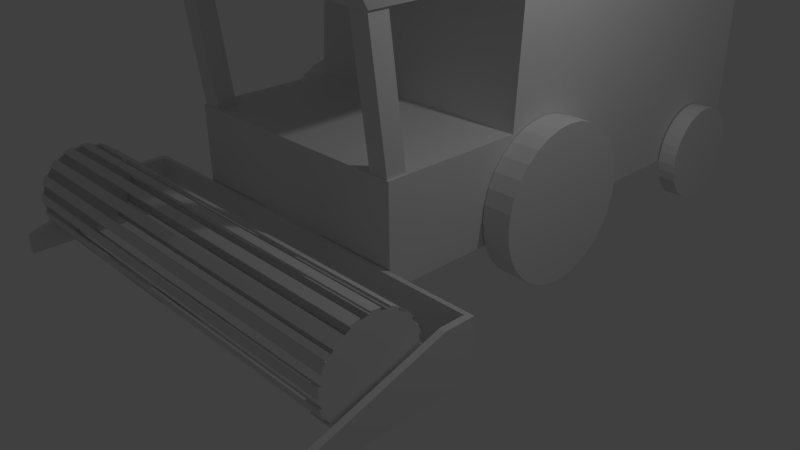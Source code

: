 # Source: Combine.blend  (saved by Blender 2.73.0; exported with 4.5.12 LTS)
import bpy
from mathutils import Matrix  # noqa: F401  (used for matrix-valued properties, if any)

bpy.ops.wm.read_factory_settings(use_empty=True)
scene = bpy.context.scene
scene.name = 'Scene'

# ---- collections
col_collection_1 = bpy.data.collections.new('Collection 1'); scene.collection.children.link(col_collection_1)

# ---- materials (node trees are filled in below, after node groups)
mat_material = bpy.data.materials.new('Material')
mat_material.alpha_threshold = 0.0
mat_material.use_transparent_shadow = False
mat_material.roughness = 0.5
mat_material.line_color = (0.0, 0.0, 0.0, 1.0)

# ---- material node trees

# ---- world
world_world = bpy.data.worlds.new('World'); scene.world = world_world
world_world.color = (0.05088, 0.05088, 0.05088)
world_world.use_sun_shadow = False
world_world.sun_shadow_jitter_overblur = 0.0
world_world.cycles.sampling_method = 'MANUAL'
world_world.cycles.sample_map_resolution = 256

# ---- cameras
cam_camera = bpy.data.cameras.new('Camera')
cam_camera.clip_end = 100.0
cam_camera.lens = 35.0
cam_camera.sensor_width = 32.0
cam_camera.sensor_height = 18.0
cam_camera.ortho_scale = 7.314
cam_camera.dof.focus_distance = 0.0
cam_camera.dof.aperture_fstop = 128.0

# ---- lights
light_lamp = bpy.data.lights.new('Lamp', 'POINT')
light_lamp.transmission_factor = 0.0
light_lamp.cutoff_distance = 30.0
light_lamp.energy = 100.0
light_lamp.shadow_buffer_clip_start = 1.001
light_lamp.shadow_soft_size = 0.1
light_lamp.shadow_maximum_resolution = 0.006
light_lamp.use_absolute_resolution = True
light_lamp.cycles.use_multiple_importance_sampling = False

# ---- meshes
me_cylinder = bpy.data.meshes.new('Cylinder')
me_cylinder.from_pydata([(0.0, 1.0, -1.0), (0.0, 1.0, 1.0), (0.1951, 0.9808, -1.0), (0.1951, 0.9808, 1.0), (0.3827, 0.9239, -1.0), (0.3827, 0.9239, 1.0), (0.5556, 0.8315, -1.0), (0.5556, 0.8315, 1.0), (0.7071, 0.7071, -1.0), (0.7071, 0.7071, 1.0), (0.8315, 0.5556, -1.0), (0.8315, 0.5556, 1.0), (0.9239, 0.3827, -1.0), (0.9239, 0.3827, 1.0), (0.9808, 0.1951, -1.0), (0.9808, 0.1951, 1.0), (1.0, 7.55e-08, -1.0), (1.0, 7.55e-08, 1.0), (0.9808, -0.1951, -1.0), (0.9808, -0.1951, 1.0), (0.9239, -0.3827, -1.0), (0.9239, -0.3827, 1.0), (0.8315, -0.5556, -1.0), (0.8315, -0.5556, 1.0), (0.7071, -0.7071, -1.0), (0.7071, -0.7071, 1.0), (0.5556, -0.8315, -1.0), (0.5556, -0.8315, 1.0), (0.3827, -0.9239, -1.0), (0.3827, -0.9239, 1.0), (0.1951, -0.9808, -1.0), (0.1951, -0.9808, 1.0), (-3.258e-07, -1.0, -1.0), (-3.258e-07, -1.0, 1.0), (-0.1951, -0.9808, -1.0), (-0.1951, -0.9808, 1.0), (-0.3827, -0.9239, -1.0), (-0.3827, -0.9239, 1.0), (-0.5556, -0.8315, -1.0), (-0.5556, -0.8315, 1.0), (-0.7071, -0.7071, -1.0), (-0.7071, -0.7071, 1.0), (-0.8315, -0.5556, -1.0), (-0.8315, -0.5556, 1.0), (-0.9239, -0.3827, -1.0), (-0.9239, -0.3827, 1.0), (-0.9808, -0.1951, -1.0), (-0.9808, -0.1951, 1.0), (-1.0, 9.656e-07, -1.0), (-1.0, 9.656e-07, 1.0), (-0.9808, 0.1951, -1.0), (-0.9808, 0.1951, 1.0), (-0.9239, 0.3827, -1.0), (-0.9239, 0.3827, 1.0), (-0.8315, 0.5556, -1.0), (-0.8315, 0.5556, 1.0), (-0.7071, 0.7071, -1.0), (-0.7071, 0.7071, 1.0), (-0.5556, 0.8315, -1.0), (-0.5556, 0.8315, 1.0), (-0.3827, 0.9239, -1.0), (-0.3827, 0.9239, 1.0), (-0.1951, 0.9808, -1.0), (-0.1951, 0.9808, 1.0), (3.68e-08, 1.043, -1.0), (-4.138e-08, 1.043, 1.0), (0.2034, 1.023, -1.0), (0.2034, 1.023, 1.0), (0.399, 0.9634, -1.0), (0.399, 0.9634, 1.0), (0.5793, 0.867, -1.0), (0.5793, 0.867, 1.0), (0.7373, 0.7373, -1.0), (0.7373, 0.7373, 1.0), (0.867, 0.5793, -1.0), (0.867, 0.5793, 1.0), (0.9634, 0.399, -1.0), (0.9634, 0.399, 1.0), (1.023, 0.2034, -1.0), (1.023, 0.2034, 1.0), (1.043, 2.922e-08, -1.0), (1.043, 1.01e-07, 1.0), (1.023, -0.2034, -1.0), (1.023, -0.2034, 1.0), (0.9634, -0.399, -1.0), (0.9634, -0.399, 1.0), (0.867, -0.5793, -1.0), (0.867, -0.5793, 1.0), (0.7373, -0.7373, -1.0), (0.7373, -0.7373, 1.0), (0.5793, -0.867, -1.0), (0.5793, -0.867, 1.0), (0.399, -0.9634, -1.0), (0.399, -0.9634, 1.0), (0.2034, -1.023, -1.0), (0.2034, -1.023, 1.0), (-3.03e-07, -1.043, -1.0), (-3.811e-07, -1.043, 1.0), (-0.2034, -1.023, -1.0), (-0.2034, -1.023, 1.0), (-0.399, -0.9634, -1.0), (-0.399, -0.9634, 1.0), (-0.5793, -0.867, -1.0), (-0.5793, -0.867, 1.0), (-0.7373, -0.7373, -1.0), (-0.7373, -0.7373, 1.0), (-0.867, -0.5793, -1.0), (-0.867, -0.5793, 1.0), (-0.9634, -0.399, -1.0), (-0.9634, -0.399, 1.0), (-1.023, -0.2034, -1.0), (-1.023, -0.2034, 1.0), (-1.043, 9.573e-07, -1.0), (-1.043, 1.029e-06, 1.0), (-1.023, 0.2034, -1.0), (-1.023, 0.2034, 1.0), (-0.9634, 0.399, -1.0), (-0.9634, 0.399, 1.0), (-0.867, 0.5793, -1.0), (-0.867, 0.5793, 1.0), (-0.7373, 0.7373, -1.0), (-0.7373, 0.7373, 1.0), (-0.5793, 0.867, -1.0), (-0.5793, 0.867, 1.0), (-0.399, 0.9634, -1.0), (-0.399, 0.9634, 1.0), (-0.2034, 1.023, -1.0), (-0.2034, 1.023, 1.0)], [], [(38, 36, 100, 102), (12, 13, 77, 76), (61, 63, 127, 125), (3, 2, 66, 67), (41, 43, 107, 105), (18, 16, 80, 82), (56, 57, 121, 120), (47, 46, 110, 111), (21, 23, 87, 85), (36, 37, 101, 100), (62, 60, 124, 126), (27, 26, 90, 91), (0, 1, 65, 64), (42, 40, 104, 106), (16, 17, 81, 80), (3, 1, 63, 61, 59, 57, 55, 53, 51, 49, 47, 45, 43, 41, 39, 37, 35, 33, 31, 29, 27, 25, 23, 21, 19, 17, 15, 13, 11, 9, 7, 5), (7, 6, 70, 71), (0, 2, 4, 6, 8, 10, 12, 14, 16, 18, 20, 22, 24, 26, 28, 30, 32, 34, 36, 38, 40, 42, 44, 46, 48, 50, 52, 54, 56, 58, 60, 62), (64, 65, 67, 66), (68, 69, 71, 70), (72, 73, 75, 74), (76, 77, 79, 78), (80, 81, 83, 82), (84, 85, 87, 86), (88, 89, 91, 90), (92, 93, 95, 94), (96, 97, 99, 98), (100, 101, 103, 102), (104, 105, 107, 106), (108, 109, 111, 110), (112, 113, 115, 114), (116, 117, 119, 118), (120, 121, 123, 122), (124, 125, 127, 126), (23, 22, 86, 87), (58, 56, 120, 122), (32, 33, 97, 96), (43, 42, 106, 107), (17, 19, 83, 81), (52, 53, 117, 116), (63, 62, 126, 127), (14, 12, 76, 78), (37, 39, 103, 101), (57, 59, 123, 121), (8, 9, 73, 72), (34, 32, 96, 98), (19, 18, 82, 83), (54, 52, 116, 118), (28, 29, 93, 92), (13, 15, 79, 77), (39, 38, 102, 103), (48, 49, 113, 112), (59, 58, 122, 123), (10, 8, 72, 74), (33, 35, 99, 97), (53, 55, 119, 117), (4, 5, 69, 68), (30, 28, 92, 94), (15, 14, 78, 79), (24, 25, 89, 88), (50, 48, 112, 114), (9, 11, 75, 73), (35, 34, 98, 99), (44, 45, 109, 108), (55, 54, 118, 119), (6, 4, 68, 70), (29, 31, 95, 93), (2, 0, 64, 66), (26, 24, 88, 90), (49, 51, 115, 113), (11, 10, 74, 75), (20, 21, 85, 84), (46, 44, 108, 110), (5, 7, 71, 69), (31, 30, 94, 95), (40, 41, 105, 104), (1, 3, 67, 65), (25, 27, 91, 89), (51, 50, 114, 115), (60, 61, 125, 124), (22, 20, 84, 86), (45, 47, 111, 109)])
me_cylinder.use_remesh_preserve_volume = False
me_cylinder.use_remesh_preserve_attributes = False
me_cylinder.use_mirror_vertex_groups = False
me_cylinder.update()
me_cube = bpy.data.meshes.new('Cube')
me_cube.from_pydata([(1.666, 5.387, 0.6666), (1.665, 0.6268, 0.6672), (1.666, 5.387, 2.743), (2.848, -1.245, 0.41), (1.665, -1.233, 0.6672), (1.665, -1.437, 3.61), (1.665, -1.233, 1.911), (1.788e-07, 5.387, 0.6666), (2.049, 2.16, 1.19), (2.384e-07, 5.387, 2.743), (-5.364e-07, 0.763, 3.61), (-2.98e-07, -1.233, 0.6672), (-7.749e-07, -1.437, 3.61), (0.0, -1.233, 1.911), (1.698, -1.536, 3.752), (1.698, 0.6268, 3.752), (0.0, 0.763, 3.61), (1.665, 0.7586, 3.61), (0.0, 0.6268, 0.663), (1.665, 0.6268, 0.663), (0.0, 0.6268, 1.903), (1.665, 0.6495, 1.903), (1.665, 0.6268, 1.581), (-5.364e-07, 0.6268, 3.752), (-7.749e-07, -1.536, 3.752), (1.375, -1.206, 1.798), (1.375, -0.9488, 1.798), (1.632, -0.9488, 1.798), (1.632, -1.206, 1.798), (1.375, -1.421, 3.641), (1.375, -1.164, 3.641), (1.632, -1.164, 3.641), (1.632, -1.421, 3.641), (0.0, -1.245, 0.41), (2.765, -1.245, 0.41), (2.765, -3.245, 0.41), (0.0, -1.302, 0.41), (0.0, -1.245, 0.9087), (2.765, -1.245, 0.9087), (2.765, -1.628, 0.9087), (2.848, -3.245, 0.41), (2.848, -1.245, 0.9087), (2.848, -1.628, 0.9087), (2.765, -1.302, 0.41), (0.0, -1.302, 0.9087), (2.765, -1.302, 0.9087), (2.848, -1.245, 0.1736), (0.0, -1.245, 0.1736), (2.765, -1.245, 0.1736), (2.765, -3.245, 0.1736), (0.0, -1.302, 0.1736), (2.848, -3.245, 0.1736), (2.765, -1.302, 0.1736), (0.5328, -1.245, 0.9087), (0.5328, -1.245, 0.41), (0.0, -0.9756, 0.5656), (0.0, -0.9756, 0.9087), (0.5328, -0.9756, 0.9087), (0.5328, -0.9756, 0.5656), (1.673, 2.16, 1.19), (2.049, 2.103, 1.377), (1.673, 2.103, 1.377), (2.049, 2.011, 1.55), (1.673, 2.011, 1.55), (2.049, 1.887, 1.702), (1.673, 1.887, 1.702), (2.049, 1.735, 1.826), (1.673, 1.735, 1.826), (2.049, 1.562, 1.919), (1.673, 1.562, 1.919), (2.049, 1.375, 1.975), (1.673, 1.375, 1.975), (2.049, 1.179, 1.995), (1.673, 1.179, 1.995), (2.049, 0.9844, 1.975), (1.673, 0.9844, 1.975), (2.049, 0.7968, 1.919), (1.673, 0.7968, 1.919), (2.049, 0.6239, 1.826), (1.673, 0.6239, 1.826), (2.049, 0.4724, 1.702), (1.673, 0.4724, 1.702), (2.049, 0.348, 1.55), (1.673, 0.348, 1.55), (2.049, 0.2556, 1.377), (1.673, 0.2556, 1.377), (2.049, 0.1987, 1.19), (1.673, 0.1987, 1.19), (2.049, 0.1795, 0.9947), (1.673, 0.1795, 0.9947), (2.049, 0.1987, 0.7996), (1.673, 0.1987, 0.7996), (2.049, 0.2556, 0.612), (1.673, 0.2556, 0.612), (2.049, 0.348, 0.4391), (1.673, 0.348, 0.4391), (2.049, 0.4724, 0.2876), (1.673, 0.4724, 0.2876), (2.049, 0.6239, 0.1632), (1.673, 0.6239, 0.1632), (2.049, 0.7968, 0.07081), (1.673, 0.7968, 0.07081), (2.049, 0.9844, 0.01391), (1.673, 0.9844, 0.01391), (2.049, 1.179, -0.005309), (1.673, 1.179, -0.005309), (2.049, 1.375, 0.01391), (1.673, 1.375, 0.01391), (2.049, 1.562, 0.07081), (1.673, 1.562, 0.07081), (2.049, 1.735, 0.1632), (1.673, 1.735, 0.1632), (2.049, 1.887, 0.2876), (1.673, 1.887, 0.2876), (2.049, 2.011, 0.4391), (1.673, 2.011, 0.4391), (2.049, 2.103, 0.612), (1.673, 2.103, 0.612), (2.049, 2.16, 0.7996), (1.673, 2.16, 0.7996), (2.049, 2.179, 0.9947), (1.673, 2.179, 0.9947), (1.931, 5.137, 0.8038), (1.685, 5.137, 0.8038), (1.931, 5.1, 0.9267), (1.685, 5.1, 0.9267), (1.931, 5.04, 1.04), (1.685, 5.04, 1.04), (1.931, 4.958, 1.139), (1.685, 4.958, 1.139), (1.931, 4.859, 1.221), (1.685, 4.859, 1.221), (1.931, 4.745, 1.281), (1.685, 4.745, 1.281), (1.931, 4.623, 1.319), (1.685, 4.623, 1.319), (1.931, 4.495, 1.331), (1.685, 4.495, 1.331), (1.931, 4.367, 1.319), (1.685, 4.367, 1.319), (1.931, 4.244, 1.281), (1.685, 4.244, 1.281), (1.931, 4.131, 1.221), (1.685, 4.131, 1.221), (1.931, 4.031, 1.139), (1.685, 4.031, 1.139), (1.931, 3.95, 1.04), (1.685, 3.95, 1.04), (1.931, 3.889, 0.9267), (1.685, 3.889, 0.9267), (1.931, 3.852, 0.8038), (1.685, 3.852, 0.8038), (1.931, 3.839, 0.6759), (1.685, 3.839, 0.6759), (1.931, 3.852, 0.5481), (1.685, 3.852, 0.5481), (1.931, 3.889, 0.4251), (1.685, 3.889, 0.4251), (1.931, 3.95, 0.3118), (1.685, 3.95, 0.3118), (1.931, 4.031, 0.2125), (1.685, 4.031, 0.2125), (1.931, 4.131, 0.131), (1.685, 4.131, 0.131), (1.931, 4.244, 0.07046), (1.685, 4.244, 0.07046), (1.931, 4.367, 0.03317), (1.685, 4.367, 0.03317), (1.931, 4.495, 0.02058), (1.685, 4.495, 0.02058), (1.931, 4.623, 0.03317), (1.685, 4.623, 0.03317), (1.931, 4.745, 0.07046), (1.685, 4.745, 0.07046), (1.931, 4.859, 0.131), (1.685, 4.859, 0.131), (1.931, 4.958, 0.2125), (1.685, 4.958, 0.2125), (1.931, 5.04, 0.3118), (1.685, 5.04, 0.3118), (1.931, 5.1, 0.4251), (1.685, 5.1, 0.4251), (1.931, 5.137, 0.5481), (1.685, 5.137, 0.5481), (1.931, 5.15, 0.6759), (1.685, 5.15, 0.6759)], [(12, 16), (10, 16)], [(36, 43, 52, 50), (7, 0, 4, 11), (6, 13, 11, 4), (2, 0, 7, 9), (10, 12, 24, 23), (41, 42, 40, 3), (13, 6, 21, 20), (5, 12, 10, 17), (21, 20, 18, 19), (14, 15, 23, 24), (12, 5, 14, 24), (17, 15, 14, 5), (29, 30, 26, 25), (30, 31, 27, 26), (31, 32, 28, 27), (32, 29, 25, 28), (25, 26, 27, 28), (32, 31, 30, 29), (0, 2, 17, 22, 1), (2, 9, 10, 17), (20, 21, 17, 10), (17, 10, 23, 15), (43, 34, 48, 52), (38, 39, 42, 41), (39, 35, 40, 42), (36, 44, 45, 43), (34, 38, 41, 3), (37, 53, 38, 45, 44), (39, 38, 34, 35), (48, 47, 50, 52), (49, 48, 46, 51), (34, 3, 46, 48), (40, 35, 49, 51), (3, 40, 51, 46), (35, 34, 48, 49), (34, 54, 33, 47, 48), (54, 53, 57, 58), (34, 38, 53, 54), (58, 57, 56, 55), (53, 37, 56, 57), (33, 54, 58, 55), (101, 100, 98, 99), (120, 8, 60, 62, 64, 66, 68, 70, 72, 74, 76, 78, 80, 82, 84, 86, 88, 90, 92, 94, 96, 98, 100, 102, 104, 106, 108, 110, 112, 114, 116, 118), (81, 80, 78, 79), (103, 102, 100, 101), (61, 60, 8, 59), (79, 77, 75, 73, 71, 69, 67, 65, 63, 61, 59, 121, 119, 117, 115, 113, 111, 109, 107, 105, 103, 101, 99, 97, 95, 93, 91, 89, 87, 85, 83, 81), (59, 8, 120, 121), (83, 82, 80, 81), (105, 104, 102, 103), (63, 62, 60, 61), (85, 84, 82, 83), (107, 106, 104, 105), (65, 64, 62, 63), (87, 86, 84, 85), (109, 108, 106, 107), (67, 66, 64, 65), (89, 88, 86, 87), (111, 110, 108, 109), (69, 68, 66, 67), (91, 90, 88, 89), (113, 112, 110, 111), (71, 70, 68, 69), (93, 92, 90, 91), (115, 114, 112, 113), (73, 72, 70, 71), (95, 94, 92, 93), (117, 116, 114, 115), (75, 74, 72, 73), (97, 96, 94, 95), (119, 118, 116, 117), (77, 76, 74, 75), (99, 98, 96, 97), (121, 120, 118, 119), (79, 78, 76, 77), (165, 164, 162, 163), (184, 122, 124, 126, 128, 130, 132, 134, 136, 138, 140, 142, 144, 146, 148, 150, 152, 154, 156, 158, 160, 162, 164, 166, 168, 170, 172, 174, 176, 178, 180, 182), (145, 144, 142, 143), (167, 166, 164, 165), (125, 124, 122, 123), (143, 141, 139, 137, 135, 133, 131, 129, 127, 125, 123, 185, 183, 181, 179, 177, 175, 173, 171, 169, 167, 165, 163, 161, 159, 157, 155, 153, 151, 149, 147, 145), (123, 122, 184, 185), (147, 146, 144, 145), (169, 168, 166, 167), (127, 126, 124, 125), (149, 148, 146, 147), (171, 170, 168, 169), (129, 128, 126, 127), (151, 150, 148, 149), (173, 172, 170, 171), (131, 130, 128, 129), (153, 152, 150, 151), (175, 174, 172, 173), (133, 132, 130, 131), (155, 154, 152, 153), (177, 176, 174, 175), (135, 134, 132, 133), (157, 156, 154, 155), (179, 178, 176, 177), (137, 136, 134, 135), (159, 158, 156, 157), (181, 180, 178, 179), (139, 138, 136, 137), (161, 160, 158, 159), (183, 182, 180, 181), (141, 140, 138, 139), (163, 162, 160, 161), (185, 184, 182, 183), (143, 142, 140, 141), (6, 4, 19, 21)])
me_cube.materials.append(mat_material)
me_cube.use_remesh_preserve_volume = False
me_cube.use_remesh_preserve_attributes = False
me_cube.use_mirror_vertex_groups = False
me_cube.update()

# ---- objects
ob_cylinder = bpy.data.objects.new('Cylinder', me_cylinder)
ob_cube = bpy.data.objects.new('Cube', me_cube)
ob_lamp = bpy.data.objects.new('Lamp', light_lamp)
ob_camera = bpy.data.objects.new('Camera', cam_camera)

# ---- transforms, parenting, visibility, modifiers, constraints
ob_cylinder.location = (0.0, -2.426, 0.8173)
ob_cylinder.rotation_euler = (-1.788e-07, 1.571, 0.0)
ob_cylinder.scale = (0.5807, 0.5807, 2.728)
ob_cylinder.lineart.crease_threshold = 0.0
ob_cube.location = (0.0, 0.0, 0.0)
ob_cube.lock_rotations_4d = False
ob_cube.empty_display_type = 'ARROWS'
ob_cube.lineart.crease_threshold = 0.0
_m = ob_cube.modifiers.new('Mirror', 'MIRROR')
_m.use_clip = True
ob_lamp.location = (4.076, 1.005, 5.904)
ob_lamp.rotation_euler = (0.6503, 0.05522, 1.866)
ob_lamp.lock_rotations_4d = False
ob_lamp.empty_display_type = 'ARROWS'
ob_lamp.color = (0.0, 0.0, 0.0, 0.0)
ob_lamp.lineart.crease_threshold = 0.0
ob_camera.location = (7.481, -6.508, 5.344)
ob_camera.rotation_euler = (1.109, 0.01082, 0.8149)
ob_camera.lock_rotations_4d = False
ob_camera.empty_display_type = 'ARROWS'
ob_camera.color = (0.0, 0.0, 0.0, 0.0)
ob_camera.display_type = 'WIRE'
ob_camera.lineart.crease_threshold = 0.0

# ---- collection membership
col_collection_1.objects.link(ob_cylinder)
col_collection_1.objects.link(ob_cube)
col_collection_1.objects.link(ob_lamp)
col_collection_1.objects.link(ob_camera)

# ---- scene / render settings (as saved in the file)
scene.camera = ob_camera
scene.frame_start = 1; scene.frame_end = 250; scene.frame_set(1)
scene.render.engine = 'BLENDER_EEVEE_NEXT'
scene.render.resolution_percentage = 50
scene.render.dither_intensity = 0.0
scene.cycles.use_denoising = False
scene.cycles.samples = 10
scene.cycles.sampling_pattern = 'TABULATED_SOBOL'
scene.cycles.light_sampling_threshold = 0.0
scene.cycles.use_adaptive_sampling = False
scene.cycles.use_light_tree = False
scene.cycles.blur_glossy = 0.0
scene.cycles.pixel_filter_type = 'GAUSSIAN'
scene.cycles.sample_clamp_indirect = 0.0
scene.view_settings.view_transform = 'Standard'
bpy.context.view_layer.update()
